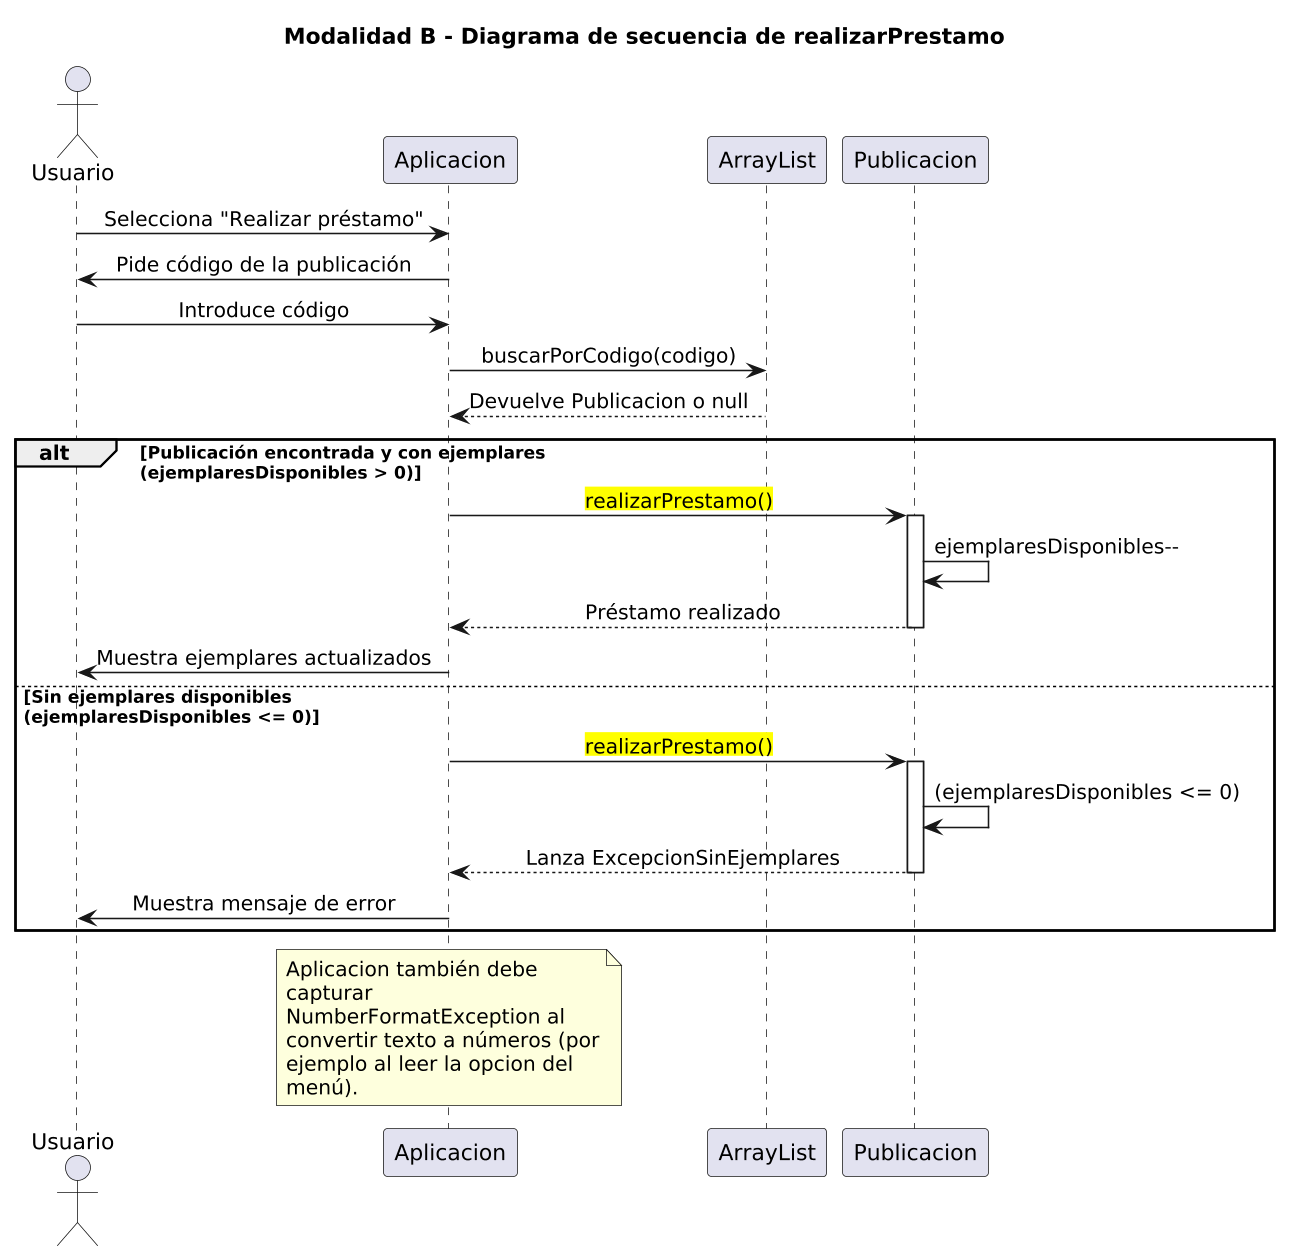

The diagram above was rendered by PlantUML. Its source (embedded in the PNG):
@startuml
title Modalidad B - Diagrama de secuencia de realizarPrestamo

skinparam backgroundColor white
skinparam shadowing false
skinparam defaultFontName Arial
skinparam dpi 150
skinparam sequenceMessageAlign center
skinparam responseMessageBelowArrow true
skinparam wrapWidth 220
skinparam maxMessageSize 220

actor Usuario
participant Aplicacion
participant "ArrayList" as ArrayList
participant Publicacion

Usuario -> Aplicacion : Selecciona "Realizar préstamo"
Aplicacion -> Usuario : Pide código de la publicación
Usuario -> Aplicacion : Introduce código
Aplicacion -> ArrayList : buscarPorCodigo(codigo)
ArrayList --> Aplicacion : Devuelve Publicacion o null

alt Publicación encontrada y con ejemplares\n(ejemplaresDisponibles > 0)
    Aplicacion -> Publicacion : <back:yellow>realizarPrestamo()</back>
    activate Publicacion
    Publicacion -> Publicacion : ejemplaresDisponibles--
    Publicacion --> Aplicacion : Préstamo realizado
    deactivate Publicacion
    Aplicacion -> Usuario : Muestra ejemplares actualizados
else Sin ejemplares disponibles\n(ejemplaresDisponibles <= 0)
    Aplicacion -> Publicacion : <back:yellow>realizarPrestamo()</back>
    activate Publicacion
    Publicacion -> Publicacion : (ejemplaresDisponibles <= 0)
    Publicacion --> Aplicacion : Lanza ExcepcionSinEjemplares
    deactivate Publicacion
    Aplicacion -> Usuario : Muestra mensaje de error
end

note over Aplicacion
Aplicacion también debe capturar
NumberFormatException al convertir texto a números (por ejemplo al leer la opcion del menú).
end note
@enduml